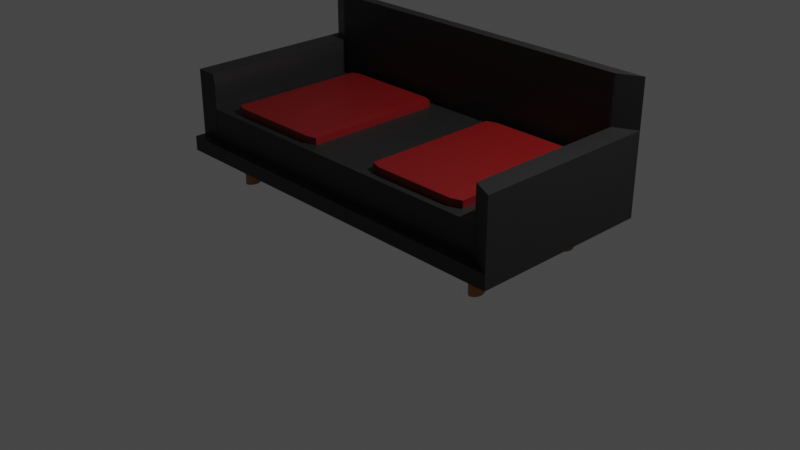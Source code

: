 # Source: Couch.blend  (saved by Blender 3.4.6; exported with 4.5.12 LTS)
import bpy
from mathutils import Matrix  # noqa: F401  (used for matrix-valued properties, if any)

bpy.ops.wm.read_factory_settings(use_empty=True)
scene = bpy.context.scene
scene.name = 'Scene'

# ---- collections
col_collection = bpy.data.collections.new('Collection'); scene.collection.children.link(col_collection)

# ---- materials (node trees are filled in below, after node groups)
mat_material = bpy.data.materials.new('Material')
mat_material.alpha_threshold = 0.0
mat_material.use_transparent_shadow = False
mat_material.roughness = 0.5
mat_material.line_color = (0.0, 0.0, 0.0, 1.0)
mat_color = bpy.data.materials.new('Color')
mat_color.use_transparent_shadow = False
mat_material_001 = bpy.data.materials.new('Material.001')
mat_material_001.use_transparent_shadow = False

# ---- material node trees
mat_material.use_nodes = True; mat_material.node_tree.nodes.clear()
_N = mat_material.node_tree.nodes; _L = mat_material.node_tree.links
n0 = _N.new('ShaderNodeOutputMaterial'); n0.name = 'Material Output'; n0.location = (300, 300)
n1 = _N.new('ShaderNodeBsdfPrincipled'); n1.name = 'Principled BSDF'; n1.location = (10, 300)
n1.distribution = 'GGX'
n1.subsurface_method = 'RANDOM_WALK_SKIN'
n1.inputs[0].default_value = (0.01341, 0.01341, 0.01341, 1.0)
n1.inputs[3].default_value = 1.45
n1.inputs[27].default_value = (0.0, 0.0, 0.0, 1.0)
n1.inputs[28].default_value = 1.0
_L.new(n1.outputs[0], n0.inputs[0])
n0.is_active_output = True
mat_color.use_nodes = True; mat_color.node_tree.nodes.clear()
_N = mat_color.node_tree.nodes; _L = mat_color.node_tree.links
n0 = _N.new('ShaderNodeBsdfPrincipled'); n0.name = 'Principled BSDF'; n0.location = (10, 300)
n0.distribution = 'GGX'
n0.subsurface_method = 'RANDOM_WALK_SKIN'
n0.inputs[0].default_value = (0.1734, 0.003212, 0.003654, 1.0)
n0.inputs[3].default_value = 1.45
n0.inputs[27].default_value = (0.0, 0.0, 0.0, 1.0)
n0.inputs[28].default_value = 1.0
n1 = _N.new('ShaderNodeOutputMaterial'); n1.name = 'Material Output'; n1.location = (300, 300)
_L.new(n0.outputs[0], n1.inputs[0])
n1.is_active_output = True
mat_material_001.use_nodes = True; mat_material_001.node_tree.nodes.clear()
_N = mat_material_001.node_tree.nodes; _L = mat_material_001.node_tree.links
n0 = _N.new('ShaderNodeBsdfPrincipled'); n0.name = 'Principled BSDF'; n0.location = (10, 300)
n0.distribution = 'GGX'
n0.subsurface_method = 'RANDOM_WALK_SKIN'
n0.inputs[0].default_value = (0.4575, 0.1576, 0.03611, 1.0)
n0.inputs[3].default_value = 1.45
n0.inputs[27].default_value = (0.0, 0.0, 0.0, 1.0)
n0.inputs[28].default_value = 1.0
n1 = _N.new('ShaderNodeOutputMaterial'); n1.name = 'Material Output'; n1.location = (300, 300)
_L.new(n0.outputs[0], n1.inputs[0])
n1.is_active_output = True

# ---- world
world_world = bpy.data.worlds.new('World'); scene.world = world_world
world_world.use_nodes = True; world_world.node_tree.nodes.clear()
_N = world_world.node_tree.nodes; _L = world_world.node_tree.links
n0 = _N.new('ShaderNodeOutputWorld'); n0.name = 'World Output'; n0.location = (300, 300)
n1 = _N.new('ShaderNodeBackground'); n1.name = 'Background'; n1.location = (10, 300)
n1.inputs[0].default_value = (0.05088, 0.05088, 0.05088, 1.0)
_L.new(n1.outputs[0], n0.inputs[0])
n0.is_active_output = True
world_world.color = (0.05088, 0.05088, 0.05088)
world_world.use_sun_shadow = False
world_world.sun_shadow_jitter_overblur = 0.0

# ---- cameras
cam_camera = bpy.data.cameras.new('Camera')
cam_camera.clip_end = 100.0
cam_camera.ortho_scale = 7.314

# ---- lights
light_light = bpy.data.lights.new('Light', 'POINT')
light_light.transmission_factor = 0.0
light_light.energy = 1000.0
light_light.shadow_soft_size = 0.1
light_light.shadow_maximum_resolution = 0.006
light_light.use_absolute_resolution = True

# ---- meshes
me_cube = bpy.data.meshes.new('Cube')
me_cube.from_pydata([(0.7261, 1.0, -0.9781), (0.7261, -1.0, -0.9781), (-0.721, 1.0, -0.9781), (-0.721, -1.0, -0.9781), (0.00251, 0.0861, -5.543), (-0.001727, 0.08445, -5.543), (-0.005802, 0.07955, -5.543), (-0.009557, 0.07159, -5.543), (-0.01285, 0.06088, -5.543), (-0.01555, 0.04784, -5.543), (-0.01756, 0.03295, -5.543), (-0.01879, 0.0168, -5.543), (-0.01921, 1.49e-08, -5.543), (-0.01879, -0.0168, -5.543), (-0.01756, -0.03295, -5.543), (-0.01555, -0.04784, -5.543), (-0.01285, -0.06088, -5.543), (-0.009557, -0.07159, -5.543), (-0.005802, -0.07955, -5.543), (-0.001727, -0.08445, -5.543), (0.00251, -0.0861, -5.543), (0.006747, -0.08445, -5.543), (0.01082, -0.07955, -5.543), (0.01458, -0.07159, -5.543), (0.01787, -0.06088, -5.543), (0.02057, -0.04784, -5.543), (0.02258, -0.03295, -5.543), (0.02381, -0.0168, -5.543), (0.02423, 1.49e-08, -5.543), (0.02381, 0.0168, -5.543), (0.02258, 0.03295, -5.543), (0.02057, 0.04784, -5.543), (0.01787, 0.06088, -5.543), (0.01458, 0.07159, -5.543), (0.01082, 0.07955, -5.543), (0.006747, 0.08445, -5.543), (0.5762, 0.6979, -5.009), (0.572, 0.6963, -5.009), (0.5679, 0.6914, -5.009), (0.5641, 0.6834, -5.009), (0.5608, 0.6727, -5.009), (0.5581, 0.6597, -5.009), (0.5561, 0.6448, -5.009), (0.5549, 0.6286, -5.009), (0.5545, 0.6118, -5.009), (0.5549, 0.595, -5.009), (0.5561, 0.5789, -5.009), (0.5581, 0.564, -5.009), (0.5608, 0.551, -5.009), (0.5641, 0.5403, -5.009), (0.5679, 0.5323, -5.009), (0.572, 0.5274, -5.009), (0.5762, 0.5257, -5.009), (0.5804, 0.5274, -5.009), (0.5845, 0.5323, -5.009), (0.5883, 0.5403, -5.009), (0.5916, 0.551, -5.009), (0.5943, 0.564, -5.009), (0.5963, 0.5789, -5.009), (0.5975, 0.595, -5.009), (0.5979, 0.6118, -5.009), (0.5975, 0.6286, -5.009), (0.5963, 0.6448, -5.009), (0.5943, 0.6597, -5.009), (0.5916, 0.6727, -5.009), (0.5883, 0.6834, -5.009), (0.5845, 0.6914, -5.009), (0.5804, 0.6963, -5.009), (0.5762, -0.5402, -5.009), (0.572, -0.5418, -5.009), (0.5679, -0.5467, -5.009), (0.5641, -0.5547, -5.009), (0.5608, -0.5654, -5.009), (0.5581, -0.5785, -5.009), (0.5561, -0.5933, -5.009), (0.5549, -0.6095, -5.009), (0.5545, -0.6263, -5.009), (0.5549, -0.6431, -5.009), (0.5561, -0.6592, -5.009), (0.5581, -0.6741, -5.009), (0.5608, -0.6872, -5.009), (0.5641, -0.6979, -5.009), (0.5679, -0.7058, -5.009), (0.572, -0.7107, -5.009), (0.5762, -0.7124, -5.009), (0.5804, -0.7107, -5.009), (0.5845, -0.7058, -5.009), (0.5883, -0.6979, -5.009), (0.5916, -0.6872, -5.009), (0.5943, -0.6741, -5.009), (0.5963, -0.6592, -5.009), (0.5975, -0.6431, -5.009), (0.5979, -0.6263, -5.009), (0.5975, -0.6095, -5.009), (0.5963, -0.5933, -5.009), (0.5943, -0.5785, -5.009), (0.5916, -0.5654, -5.009), (0.5883, -0.5547, -5.009), (0.5845, -0.5467, -5.009), (0.5804, -0.5418, -5.009), (-0.56, -0.5402, -5.009), (-0.5642, -0.5418, -5.009), (-0.5683, -0.5467, -5.009), (-0.572, -0.5547, -5.009), (-0.5753, -0.5654, -5.009), (-0.578, -0.5785, -5.009), (-0.58, -0.5933, -5.009), (-0.5813, -0.6095, -5.009), (-0.5817, -0.6263, -5.009), (-0.5813, -0.6431, -5.009), (-0.58, -0.6592, -5.009), (-0.578, -0.6741, -5.009), (-0.5753, -0.6872, -5.009), (-0.572, -0.6979, -5.009), (-0.5683, -0.7058, -5.009), (-0.5642, -0.7107, -5.009), (-0.56, -0.7124, -5.009), (-0.5557, -0.7107, -5.009), (-0.5516, -0.7058, -5.009), (-0.5479, -0.6979, -5.009), (-0.5446, -0.6872, -5.009), (-0.5419, -0.6741, -5.009), (-0.5399, -0.6592, -5.009), (-0.5387, -0.6431, -5.009), (-0.5382, -0.6263, -5.009), (-0.5387, -0.6095, -5.009), (-0.5399, -0.5933, -5.009), (-0.5419, -0.5785, -5.009), (-0.5446, -0.5654, -5.009), (-0.5479, -0.5547, -5.009), (-0.5516, -0.5467, -5.009), (-0.5557, -0.5418, -5.009), (-0.56, 0.7131, -5.009), (-0.5642, 0.7115, -5.009), (-0.5683, 0.7066, -5.009), (-0.572, 0.6986, -5.009), (-0.5753, 0.6879, -5.009), (-0.578, 0.6749, -5.009), (-0.58, 0.66, -5.009), (-0.5813, 0.6438, -5.009), (-0.5817, 0.627, -5.009), (-0.5813, 0.6102, -5.009), (-0.58, 0.5941, -5.009), (-0.578, 0.5792, -5.009), (-0.5753, 0.5661, -5.009), (-0.572, 0.5554, -5.009), (-0.5683, 0.5475, -5.009), (-0.5642, 0.5426, -5.009), (-0.56, 0.5409, -5.009), (-0.5557, 0.5426, -5.009), (-0.5516, 0.5475, -5.009), (-0.5479, 0.5554, -5.009), (-0.5446, 0.5661, -5.009), (-0.5419, 0.5792, -5.009), (-0.5399, 0.5941, -5.009), (-0.5387, 0.6102, -5.009), (-0.5382, 0.627, -5.009), (-0.5387, 0.6438, -5.009), (-0.5399, 0.66, -5.009), (-0.5419, 0.6749, -5.009), (-0.5446, 0.6879, -5.009), (-0.5479, 0.6986, -5.009), (-0.5516, 0.7066, -5.009), (-0.5557, 0.7115, -5.009), (0.00251, 0.0861, -0.9854), (-0.001727, 0.08445, -0.9854), (-0.005802, 0.07955, -0.9854), (-0.009557, 0.07159, -0.9854), (-0.01285, 0.06088, -0.9854), (-0.01555, 0.04784, -0.9854), (-0.01756, 0.03295, -0.9854), (-0.01879, 0.0168, -0.9854), (-0.01921, 1.49e-08, -0.9854), (-0.01879, -0.0168, -0.9854), (-0.01756, -0.03295, -0.9854), (-0.01555, -0.04784, -0.9854), (-0.01285, -0.06088, -0.9854), (-0.009557, -0.07159, -0.9854), (-0.005802, -0.07955, -0.9854), (-0.001727, -0.08445, -0.9854), (0.00251, -0.0861, -0.9854), (0.006747, -0.08445, -0.9854), (0.01082, -0.07955, -0.9854), (0.01458, -0.07159, -0.9854), (0.01787, -0.06088, -0.9854), (0.02057, -0.04784, -0.9854), (0.02258, -0.03295, -0.9854), (0.02381, -0.0168, -0.9854), (0.02423, 1.49e-08, -0.9854), (0.02381, 0.0168, -0.9854), (0.02258, 0.03295, -0.9854), (0.02057, 0.04784, -0.9854), (0.01787, 0.06088, -0.9854), (0.01458, 0.07159, -0.9854), (0.01082, 0.07955, -0.9854), (0.006747, 0.08445, -0.9854), (0.5762, 0.6979, -0.4516), (0.572, 0.6963, -0.4516), (0.5679, 0.6914, -0.4516), (0.5641, 0.6834, -0.4516), (0.5608, 0.6727, -0.4516), (0.5581, 0.6597, -0.4516), (0.5561, 0.6448, -0.4516), (0.5549, 0.6286, -0.4516), (0.5545, 0.6118, -0.4516), (0.5549, 0.595, -0.4516), (0.5561, 0.5789, -0.4516), (0.5581, 0.564, -0.4516), (0.5608, 0.551, -0.4516), (0.5641, 0.5403, -0.4516), (0.5679, 0.5323, -0.4516), (0.572, 0.5274, -0.4516), (0.5762, 0.5257, -0.4516), (0.5804, 0.5274, -0.4516), (0.5845, 0.5323, -0.4516), (0.5883, 0.5403, -0.4516), (0.5916, 0.551, -0.4516), (0.5943, 0.564, -0.4516), (0.5963, 0.5789, -0.4516), (0.5975, 0.595, -0.4516), (0.5979, 0.6118, -0.4516), (0.5975, 0.6286, -0.4516), (0.5963, 0.6448, -0.4516), (0.5943, 0.6597, -0.4516), (0.5916, 0.6727, -0.4516), (0.5883, 0.6834, -0.4516), (0.5845, 0.6914, -0.4516), (0.5804, 0.6963, -0.4516), (0.5762, -0.5402, -0.4516), (0.572, -0.5418, -0.4516), (0.5679, -0.5467, -0.4516), (0.5641, -0.5547, -0.4516), (0.5608, -0.5654, -0.4516), (0.5581, -0.5785, -0.4516), (0.5561, -0.5933, -0.4516), (0.5549, -0.6095, -0.4516), (0.5545, -0.6263, -0.4516), (0.5549, -0.6431, -0.4516), (0.5561, -0.6592, -0.4516), (0.5581, -0.6741, -0.4516), (0.5608, -0.6872, -0.4516), (0.5641, -0.6979, -0.4516), (0.5679, -0.7058, -0.4516), (0.572, -0.7107, -0.4516), (0.5762, -0.7124, -0.4516), (0.5804, -0.7107, -0.4516), (0.5845, -0.7058, -0.4516), (0.5883, -0.6979, -0.4516), (0.5916, -0.6872, -0.4516), (0.5943, -0.6741, -0.4516), (0.5963, -0.6592, -0.4516), (0.5975, -0.6431, -0.4516), (0.5979, -0.6263, -0.4516), (0.5975, -0.6095, -0.4516), (0.5963, -0.5933, -0.4516), (0.5943, -0.5785, -0.4516), (0.5916, -0.5654, -0.4516), (0.5883, -0.5547, -0.4516), (0.5845, -0.5467, -0.4516), (0.5804, -0.5418, -0.4516), (-0.56, -0.5402, -0.4516), (-0.5642, -0.5418, -0.4516), (-0.5683, -0.5467, -0.4516), (-0.572, -0.5547, -0.4516), (-0.5753, -0.5654, -0.4516), (-0.578, -0.5785, -0.4516), (-0.58, -0.5933, -0.4516), (-0.5813, -0.6095, -0.4516), (-0.5817, -0.6263, -0.4516), (-0.5813, -0.6431, -0.4516), (-0.58, -0.6592, -0.4516), (-0.578, -0.6741, -0.4516), (-0.5753, -0.6872, -0.4516), (-0.572, -0.6979, -0.4516), (-0.5683, -0.7058, -0.4516), (-0.5642, -0.7107, -0.4516), (-0.56, -0.7124, -0.4516), (-0.5557, -0.7107, -0.4516), (-0.5516, -0.7058, -0.4516), (-0.5479, -0.6979, -0.4516), (-0.5446, -0.6872, -0.4516), (-0.5419, -0.6741, -0.4516), (-0.5399, -0.6592, -0.4516), (-0.5387, -0.6431, -0.4516), (-0.5382, -0.6263, -0.4516), (-0.5387, -0.6095, -0.4516), (-0.5399, -0.5933, -0.4516), (-0.5419, -0.5785, -0.4516), (-0.5446, -0.5654, -0.4516), (-0.5479, -0.5547, -0.4516), (-0.5516, -0.5467, -0.4516), (-0.5557, -0.5418, -0.4516), (-0.56, 0.7131, -0.4516), (-0.5642, 0.7115, -0.4516), (-0.5683, 0.7066, -0.4516), (-0.572, 0.6986, -0.4516), (-0.5753, 0.6879, -0.4516), (-0.578, 0.6749, -0.4516), (-0.58, 0.66, -0.4516), (-0.5813, 0.6438, -0.4516), (-0.5817, 0.627, -0.4516), (-0.5813, 0.6102, -0.4516), (-0.58, 0.5941, -0.4516), (-0.578, 0.5792, -0.4516), (-0.5753, 0.5661, -0.4516), (-0.572, 0.5554, -0.4516), (-0.5683, 0.5475, -0.4516), (-0.5642, 0.5426, -0.4516), (-0.56, 0.5409, -0.4516), (-0.5557, 0.5426, -0.4516), (-0.5516, 0.5475, -0.4516), (-0.5479, 0.5554, -0.4516), (-0.5446, 0.5661, -0.4516), (-0.5419, 0.5792, -0.4516), (-0.5399, 0.5941, -0.4516), (-0.5387, 0.6102, -0.4516), (-0.5382, 0.627, -0.4516), (-0.5387, 0.6438, -0.4516), (-0.5399, 0.66, -0.4516), (-0.5419, 0.6749, -0.4516), (-0.5446, 0.6879, -0.4516), (-0.5479, 0.6986, -0.4516), (-0.5516, 0.7066, -0.4516), (-0.5557, 0.7115, -0.4516), (0.7261, -1.0, 0.8901), (-0.721, -1.0, 0.8901), (0.7261, 1.0, 0.8901), (-0.721, 1.0, 0.8901), (-0.721, -0.8829, -0.9781), (-0.721, -0.8829, 0.8901), (-0.721, 0.8842, -0.9781), (-0.721, 0.8842, 0.8901), (0.7261, -0.8852, -0.9781), (0.7261, -0.8852, 0.8901), (0.7261, 0.8823, -0.9781), (0.7261, 0.8823, 0.8901), (0.6415, 1.0, -0.9781), (0.6415, 1.0, 0.8901), (-0.6359, 1.0, -0.9781), (-0.6359, 1.0, 0.8901), (-0.6373, -1.0, -0.9781), (-0.6373, -1.0, 0.8901), (0.6397, -1.0, -0.9781), (0.6397, -1.0, 0.8901), (0.6379, 0.8829, 0.8901), (0.6414, 0.8781, 0.8901), (0.6438, 0.8863, 0.8901), (0.6414, -0.8781, 0.8901), (0.6379, -0.8829, 0.8901), (0.6438, -0.8863, 0.8901), (-0.6363, 0.8781, 0.8901), (-0.6329, 0.8829, 0.8901), (-0.6388, 0.8863, 0.8901), (-0.6329, -0.8829, 0.8901), (-0.6363, -0.8781, 0.8901), (-0.6398, -0.8829, 0.8901), (-0.6388, -0.8863, 0.8901), (0.6414, -0.8781, 4.784), (0.6379, -0.8829, 4.78), (0.6414, -0.8781, 4.775), (-0.6363, -0.8781, 4.784), (-0.6363, -0.8781, 4.775), (-0.6329, -0.8829, 4.78), (0.6414, 0.8781, 4.784), (0.6414, 0.8781, 4.775), (0.6379, 0.8829, 4.775), (0.6379, 0.8829, 4.784), (-0.6363, 0.8829, 4.784), (-0.6329, 0.8829, 4.775), (-0.6363, 0.8781, 4.775), (0.6379, -0.8829, 4.903), (0.6414, -0.8781, 4.903), (-0.6329, -0.8829, 4.903), (-0.6363, -0.8781, 4.903), (0.6414, 0.8781, 4.903), (0.6379, 0.8829, 4.903), (-0.6363, 0.8829, 4.903), (0.7261, -0.8852, 9.348), (0.7261, -1.0, 9.348), (-0.721, 0.8842, 9.348), (-0.721, 1.0, 9.348), (0.6415, 1.0, 9.348), (0.7261, 1.0, 9.348), (-0.721, -0.8829, 9.348), (0.7261, 0.8823, 9.348), (-0.6359, 1.0, 9.348), (0.6438, 0.8863, 9.348), (0.6379, 0.8829, 9.348), (0.6438, -0.8863, 9.348), (-0.6388, 0.8863, 9.348), (-0.6329, 0.8829, 9.348), (-0.6398, -0.8829, 9.348), (0.6838, 1.0, 9.348), (0.002792, 1.0, 9.348), (-0.6785, 1.0, 9.348), (0.6408, 0.8846, 9.348), (-0.6358, 0.8846, 9.348), (0.6849, 0.9432, 9.348), (0.00251, 0.8829, 9.348), (-0.6799, 0.9432, 9.348), (0.6838, 1.0, 15.35), (0.7261, 1.0, 15.35), (0.002792, 1.0, 15.35), (0.6415, 1.0, 15.35), (-0.6785, 1.0, 15.35), (-0.6359, 1.0, 15.35), (0.6408, 0.8846, 15.35), (0.6379, 0.8829, 15.35), (-0.6358, 0.8846, 15.35), (-0.6388, 0.8863, 15.35), (0.6849, 0.9432, 15.35), (0.6438, 0.8863, 15.35), (0.00251, 0.8829, 15.35), (-0.6329, 0.8829, 15.35), (-0.6799, 0.9432, 15.35), (-0.721, 1.0, 15.35), (0.6414, 0.8781, 7.948), (0.6438, 0.8863, 9.348), (0.6438, -0.8863, 9.348), (0.6414, -0.8781, 7.948), (-0.6388, 0.8863, 9.348), (-0.6363, 0.8781, 7.948), (-0.6363, -0.8781, 7.948), (-0.6398, -0.8829, 9.348), (-0.03618, 0.8829, 4.784), (-0.03445, 0.8829, 4.775), (-0.03445, -0.8829, 4.903), (-0.03618, 0.8829, 4.903), (-0.03445, 0.8829, 0.8901), (-0.03445, -0.8829, 0.8901), (-0.03445, -0.8829, 4.78), (0.06914, 0.8829, 4.784), (0.07087, 0.8829, 4.775), (0.07087, -0.8781, 4.908), (0.07087, -0.8829, 4.903), (0.07087, 0.8781, 4.908), (0.06914, 0.8829, 4.903), (0.07087, 0.8829, 0.8901), (0.07087, -0.8829, 0.8901), (0.07087, -0.8829, 4.78), (-0.03445, -0.8781, 4.908), (-0.6329, -0.8781, 4.908), (0.6379, 0.8781, 4.908), (0.6379, -0.8781, 4.908), (-0.6329, 0.8781, 4.908), (0.07213, 0.8781, 4.908), (-0.03445, 0.8781, 4.908), (0.07213, -0.8781, 4.908), (-0.5144, -0.7913, 4.939), (-0.5461, -0.7596, 4.939), (-0.5778, -0.823, 4.908), (-0.5461, 0.7596, 4.939), (-0.5144, 0.7913, 4.939), (-0.5778, 0.823, 4.908), (-0.1529, -0.7913, 4.939), (-0.08953, -0.823, 4.908), (-0.1212, -0.7596, 4.939), (-0.1529, 0.7913, 4.939), (-0.1212, 0.7596, 4.939), (-0.08953, 0.823, 4.908), (-0.1529, -0.7913, 5.838), (-0.1529, -0.7596, 5.87), (-0.5144, -0.7913, 5.838), (-0.5144, -0.7596, 5.87), (-0.5461, -0.7596, 5.838), (-0.5461, 0.7596, 5.838), (-0.5144, 0.7596, 5.87), (-0.5144, 0.7913, 5.838), (-0.1529, 0.7913, 5.838), (-0.1529, 0.7596, 5.87), (-0.1212, -0.7596, 5.8), (-0.1487, -0.7596, 5.866), (-0.1487, -0.7871, 5.838), (-0.1487, 0.7596, 5.866), (-0.1212, 0.7596, 5.8), (-0.1487, 0.7871, 5.838), (0.5511, -0.7524, 4.908), (0.5121, -0.7913, 4.908), (0.5787, -0.8189, 4.908), (0.5121, 0.7913, 4.908), (0.5511, 0.7524, 4.908), (0.5787, 0.8189, 4.908), (0.1589, 0.7524, 4.908), (0.1979, 0.7913, 4.908), (0.1314, 0.8189, 4.908), (0.1979, -0.7913, 4.908), (0.1589, -0.7524, 4.908), (0.1314, -0.8189, 4.908), (0.4891, 0.7267, 5.87), (0.5511, 0.7524, 5.808), (0.4864, 0.7293, 5.87), (0.5121, 0.7913, 5.808), (0.4864, -0.7293, 5.87), (0.5121, -0.7913, 5.808), (0.4891, -0.7267, 5.87), (0.5511, -0.7524, 5.808), (0.2236, 0.7293, 5.87), (0.1979, 0.7913, 5.808), (0.2209, 0.7267, 5.87), (0.1589, 0.7524, 5.808), (0.2209, -0.7267, 5.87), (0.1589, -0.7524, 5.808), (0.2236, -0.7293, 5.87), (0.1979, -0.7913, 5.808)], [(435, 436), (433, 434), (431, 432), (435, 433), (431, 436), (438, 439), (439, 434), (437, 432)], [(349, 324, 378, 388), (1, 324, 343, 342), (3, 325, 329, 328), (2, 338, 336, 0, 334, 332, 1, 342, 340, 3, 328, 330), (0, 326, 335, 334), (2, 327, 339, 338), (121, 120, 280, 281), (70, 69, 229, 230), (19, 18, 178, 179), (122, 121, 281, 282), (71, 70, 230, 231), (20, 19, 179, 180), (123, 122, 282, 283), (72, 71, 231, 232), (21, 20, 180, 181), (124, 123, 283, 284), (73, 72, 232, 233), (22, 21, 181, 182), (125, 124, 284, 285), (74, 73, 233, 234), (23, 22, 182, 183), (126, 125, 285, 286), (75, 74, 234, 235), (24, 23, 183, 184), (127, 126, 286, 287), (76, 75, 235, 236), (25, 24, 184, 185), (128, 127, 287, 288), (77, 76, 236, 237), (26, 25, 185, 186), (129, 128, 288, 289), (78, 77, 237, 238), (27, 26, 186, 187), (130, 129, 289, 290), (79, 78, 238, 239), (28, 27, 187, 188), (131, 130, 290, 291), (80, 79, 239, 240), (29, 28, 188, 189), (100, 131, 291, 260), (81, 80, 240, 241), (30, 29, 189, 190), (133, 132, 292, 293), (82, 81, 241, 242), (31, 30, 190, 191), (134, 133, 293, 294), (83, 82, 242, 243), (32, 31, 191, 192), (135, 134, 294, 295), (84, 83, 243, 244), (33, 32, 192, 193), (136, 135, 295, 296), (85, 84, 244, 245), (34, 33, 193, 194), (137, 136, 296, 297), (86, 85, 245, 246), (35, 34, 194, 195), (138, 137, 297, 298), (87, 86, 246, 247), (4, 35, 195, 164), (139, 138, 298, 299), (88, 87, 247, 248), (37, 36, 196, 197), (140, 139, 299, 300), (89, 88, 248, 249), (38, 37, 197, 198), (141, 140, 300, 301), (90, 89, 249, 250), (39, 38, 198, 199), (142, 141, 301, 302), (91, 90, 250, 251), (40, 39, 199, 200), (143, 142, 302, 303), (92, 91, 251, 252), (41, 40, 200, 201), (144, 143, 303, 304), (93, 92, 252, 253), (42, 41, 201, 202), (145, 144, 304, 305), (94, 93, 253, 254), (43, 42, 202, 203), (146, 145, 305, 306), (95, 94, 254, 255), (44, 43, 203, 204), (147, 146, 306, 307), (96, 95, 255, 256), (45, 44, 204, 205), (148, 147, 307, 308), (97, 96, 256, 257), (46, 45, 205, 206), (149, 148, 308, 309), (98, 97, 257, 258), (47, 46, 206, 207), (150, 149, 309, 310), (99, 98, 258, 259), (48, 47, 207, 208), (151, 150, 310, 311), (68, 99, 259, 228), (49, 48, 208, 209), (152, 151, 311, 312), (101, 100, 260, 261), (50, 49, 209, 210), (153, 152, 312, 313), (102, 101, 261, 262), (51, 50, 210, 211), (154, 153, 313, 314), (103, 102, 262, 263), (52, 51, 211, 212), (155, 154, 314, 315), (104, 103, 263, 264), (53, 52, 212, 213), (156, 155, 315, 316), (105, 104, 264, 265), (54, 53, 213, 214), (157, 156, 316, 317), (106, 105, 265, 266), (55, 54, 214, 215), (158, 157, 317, 318), (107, 106, 266, 267), (56, 55, 215, 216), (159, 158, 318, 319), (5, 4, 164, 165), (108, 107, 267, 268), (57, 56, 216, 217), (160, 159, 319, 320), (6, 5, 165, 166), (109, 108, 268, 269), (58, 57, 217, 218), (161, 160, 320, 321), (7, 6, 166, 167), (110, 109, 269, 270), (59, 58, 218, 219), (162, 161, 321, 322), (8, 7, 167, 168), (111, 110, 270, 271), (60, 59, 219, 220), (163, 162, 322, 323), (9, 8, 168, 169), (112, 111, 271, 272), (61, 60, 220, 221), (132, 163, 323, 292), (10, 9, 169, 170), (113, 112, 272, 273), (62, 61, 221, 222), (11, 10, 170, 171), (114, 113, 273, 274), (63, 62, 222, 223), (12, 11, 171, 172), (115, 114, 274, 275), (64, 63, 223, 224), (13, 12, 172, 173), (116, 115, 275, 276), (65, 64, 224, 225), (14, 13, 173, 174), (117, 116, 276, 277), (66, 65, 225, 226), (15, 14, 174, 175), (118, 117, 277, 278), (67, 66, 226, 227), (16, 15, 175, 176), (119, 118, 278, 279), (36, 67, 227, 196), (17, 16, 176, 177), (120, 119, 279, 280), (69, 68, 228, 229), (18, 17, 177, 178), (355, 354, 422, 423, 391), (428, 351, 368, 425), (430, 358, 370, 426), (429, 348, 358, 430), (424, 367, 376, 427), (383, 391, 423, 420, 389, 399, 380, 379), (356, 355, 329, 325), (349, 348, 429, 353, 356, 325, 341, 343, 324), (357, 363, 374, 371), (469, 466, 463, 461), (367, 360, 373, 376), (350, 354, 361, 369), (328, 329, 331, 330), (330, 331, 327, 2), (332, 333, 324, 1), (334, 335, 333, 332), (336, 337, 326, 0), (338, 339, 337, 336), (340, 341, 325, 3), (342, 343, 341, 340), (344, 345, 346), (347, 348, 349), (350, 351, 352), (353, 354, 355, 356), (357, 358, 359), (360, 361, 362), (363, 364, 365, 366), (367, 368, 369), (370, 371, 443), (372, 441, 373), (374, 375, 442), (363, 357, 359, 364), (360, 367, 369, 361), (424, 366, 365, 425), (350, 369, 368, 351), (364, 345, 344, 365), (358, 348, 347, 359), (353, 362, 361, 354), (440, 441, 372, 426), (442, 443, 371, 374), (441, 444, 376, 373), (446, 445, 442, 375, 427), (362, 372, 373, 360), (357, 371, 370, 358), (374, 363, 366, 375), (347, 345, 364, 359), (395, 386, 411, 406), (354, 350, 421, 422), (345, 347, 419, 416), (339, 327, 380, 394, 385), (344, 346, 386, 395, 387), (351, 428, 344, 387, 398, 390), (352, 351, 390, 396, 389), (335, 326, 382, 384), (324, 333, 377, 378), (386, 417, 418, 388, 378, 377, 384, 382, 397), (331, 329, 383, 379), (350, 352, 389, 420, 421), (327, 331, 379, 380), (337, 339, 385, 393, 381), (326, 337, 381, 392, 382), (347, 349, 388, 418, 419), (333, 335, 384, 377), (329, 355, 391, 383), (409, 408, 413, 412, 407, 406, 411, 410, 401, 400, 403, 402, 405, 404, 415, 414), (389, 396, 408, 409), (396, 390, 413, 408), (397, 382, 401, 410), (381, 393, 402, 403), (398, 387, 407, 412), (385, 394, 404, 405), (386, 397, 410, 411), (380, 399, 414, 415), (387, 395, 406, 407), (392, 381, 403, 400), (382, 392, 400, 401), (393, 385, 405, 402), (390, 398, 412, 413), (394, 380, 415, 404), (399, 389, 409, 414), (418, 417, 416, 419), (422, 421, 420, 423), (346, 345, 416, 417, 386), (444, 446, 427, 376), (443, 447, 440, 426, 370), (367, 424, 425, 368), (479, 483, 497, 491), (366, 424, 427, 375), (353, 429, 430, 362), (362, 430, 426, 372), (344, 428, 425, 365), (447, 445, 446, 440), (451, 449, 464, 465), (497, 483, 482, 499), (455, 450, 441, 440), (487, 486, 482, 484, 445, 447), (459, 455, 440, 446), (457, 468, 475, 474, 458), (481, 480, 476, 478, 443, 442), (485, 503, 501, 486), (484, 483, 479, 481, 442, 445), (478, 477, 485, 487, 447, 443), (493, 477, 476, 495), (453, 459, 446, 444), (457, 452, 467, 468), (450, 453, 444, 441), (448, 449, 450), (451, 452, 453), (454, 455, 456), (457, 458, 459), (469, 461, 471, 473), (462, 463, 464), (465, 466, 467), (454, 448, 450, 455), (449, 451, 453, 450), (452, 457, 459, 453), (458, 456, 455, 459), (461, 463, 462, 460), (463, 466, 465, 464), (466, 469, 468, 467), (456, 458, 474, 470), (468, 469, 473, 475), (460, 472, 471, 461), (451, 465, 467, 452), (448, 462, 464, 449), (448, 454, 460, 462), (470, 471, 472), (473, 474, 475), (470, 474, 473, 471), (460, 454, 456, 470, 472), (476, 477, 478), (479, 480, 481), (482, 483, 484), (485, 486, 487), (482, 486, 501, 499), (476, 480, 489, 495), (485, 477, 493, 503), (488, 490, 496, 498, 500, 502, 492, 494), (502, 500, 501, 503), (498, 496, 497, 499), (490, 488, 489, 491), (494, 492, 493, 495), (488, 494, 495, 489), (492, 502, 503, 493), (496, 490, 491, 497), (500, 498, 499, 501), (489, 480, 479, 491)])
me_cube.polygons.foreach_set('material_index', [0, 0, 0, 0, 0, 0, 2, 2, 2, 2, 2, 2, 2, 2, 2, 2, 2, 2, 2, 2, 2, 2, 2, 2, 2, 2, 2, 2, 2, 2, 2, 2, 2, 2, 2, 2, 2, 2, 2, 2, 2, 2, 2, 2, 2, 2, 2, 2, 2, 2, 2, 2, 2, 2, 2, 2, 2, 2, 2, 2, 2, 2, 2, 2, 2, 2, 2, 2, 2, 2, 2, 2, 2, 2, 2, 2, 2, 2, 2, 2, 2, 2, 2, 2, 2, 2, 2, 2, 2, 2, 2, 2, 2, 2, 2, 2, 2, 2, 2, 2, 2, 2, 2, 2, 2, 2, 2, 2, 2, 2, 2, 2, 2, 2, 2, 2, 2, 2, 2, 2, 2, 2, 2, 2, 2, 2, 2, 2, 2, 2, 2, 2, 2, 2, 2, 2, 2, 2, 2, 2, 2, 2, 2, 2, 2, 2, 2, 2, 2, 2, 2, 2, 2, 2, 2, 2, 2, 2, 2, 2, 2, 2, 2, 2, 2, 2, 0, 0, 0, 0, 0, 0, 0, 0, 0, 1, 0, 0, 0, 0, 0, 0, 0, 0, 0, 0, 0, 0, 0, 0, 0, 0, 0, 0, 0, 0, 0, 0, 0, 0, 0, 0, 0, 0, 0, 0, 0, 0, 0, 0, 0, 0, 0, 0, 0, 0, 0, 0, 0, 0, 0, 0, 0, 0, 0, 0, 0, 0, 0, 0, 0, 0, 0, 0, 0, 0, 0, 0, 0, 0, 0, 0, 0, 0, 0, 0, 0, 0, 0, 0, 0, 0, 1, 0, 0, 0, 0, 0, 1, 1, 0, 0, 0, 1, 0, 1, 0, 0, 1, 0, 1, 0, 0, 0, 0, 0, 1, 1, 1, 0, 0, 0, 0, 1, 1, 1, 1, 1, 1, 1, 1, 1, 1, 1, 1, 1, 0, 0, 0, 0, 1, 1, 1, 1, 1, 1, 1, 1, 1, 1, 1, 1, 1])
_uv = me_cube.uv_layers.new(name='UVMap')
_uv.uv.foreach_set('vector', [0.6392, 0.7358, 0.625, 0.75, 0.625, 0.75, 0.6392, 0.7358, 0.375, 0.75, 0.625, 0.75, 0.625, 0.7649, 0.375, 0.7649, 0.375, 0.0, 0.625, 0.0, 0.625, 0.01463, 0.375, 0.01463, 0.125, 0.5, 0.1397, 0.5, 0.3604, 0.5, 0.375, 0.5, 0.375, 0.5147, 0.375, 0.7356, 0.375, 0.75, 0.3601, 0.75, 0.1395, 0.75, 0.125, 0.75, 0.125, 0.7354, 0.125, 0.5145, 0.375, 0.5, 0.625, 0.5, 0.625, 0.5147, 0.375, 0.5147, 0.375, 0.25, 0.625, 0.25, 0.625, 0.2647, 0.375, 0.2647, 0.0, 0.0, 0.0, 0.0, 0.0, 0.0, 0.0, 0.0, 0.0, 0.0, 0.0, 0.0, 0.0, 0.0, 0.0, 0.0, 0.0, 0.0, 0.0, 0.0, 0.0, 0.0, 0.0, 0.0, 0.0, 0.0, 0.0, 0.0, 0.0, 0.0, 0.0, 0.0, 0.0, 0.0, 0.0, 0.0, 0.0, 0.0, 0.0, 0.0, 0.0, 0.0, 0.0, 0.0, 0.0, 0.0, 0.0, 0.0, 0.0, 0.0, 0.0, 0.0, 0.0, 0.0, 0.0, 0.0, 0.0, 0.0, 0.0, 0.0, 0.0, 0.0, 0.0, 0.0, 0.0, 0.0, 0.0, 0.0, 0.0, 0.0, 0.0, 0.0, 0.0, 0.0, 0.0, 0.0, 0.0, 0.0, 0.0, 0.0, 0.0, 0.0, 0.0, 0.0, 0.0, 0.0, 0.0, 0.0, 0.0, 0.0, 0.0, 0.0, 0.0, 0.0, 0.0, 0.0, 0.0, 0.0, 0.0, 0.0, 0.0, 0.0, 0.0, 0.0, 0.0, 0.0, 0.0, 0.0, 0.0, 0.0, 0.0, 0.0, 0.0, 0.0, 0.0, 0.0, 0.0, 0.0, 0.0, 0.0, 0.0, 0.0, 0.0, 0.0, 0.0, 0.0, 0.0, 0.0, 0.0, 0.0, 0.0, 0.0, 0.0, 0.0, 0.0, 0.0, 0.0, 0.0, 0.0, 0.0, 0.0, 0.0, 0.0, 0.0, 0.0, 0.0, 0.0, 0.0, 0.0, 0.0, 0.0, 0.0, 0.0, 0.0, 0.0, 0.0, 0.0, 0.0, 0.0, 0.0, 0.0, 0.0, 0.0, 0.0, 0.0, 0.0, 0.0, 0.0, 0.0, 0.0, 0.0, 0.0, 0.0, 0.0, 0.0, 0.0, 0.0, 0.0, 0.0, 0.0, 0.0, 0.0, 0.0, 0.0, 0.0, 0.0, 0.0, 0.0, 0.0, 0.0, 0.0, 0.0, 0.0, 0.0, 0.0, 0.0, 0.0, 0.0, 0.0, 0.0, 0.0, 0.0, 0.0, 0.0, 0.0, 0.0, 0.0, 0.0, 0.0, 0.0, 0.0, 0.0, 0.0, 0.0, 0.0, 0.0, 0.0, 0.0, 0.0, 0.0, 0.0, 0.0, 0.0, 0.0, 0.0, 0.0, 0.0, 0.0, 0.0, 0.0, 0.0, 0.0, 0.0, 0.0, 0.0, 0.0, 0.0, 0.0, 0.0, 0.0, 0.0, 0.0, 0.0, 0.0, 0.0, 0.0, 0.0, 0.0, 0.0, 0.0, 0.0, 0.0, 0.0, 0.0, 0.0, 0.0, 0.0, 0.0, 0.0, 0.0, 0.0, 0.0, 0.0, 0.0, 0.0, 0.0, 0.0, 0.0, 0.0, 0.0, 0.0, 0.0, 0.0, 0.0, 0.0, 0.0, 0.0, 0.0, 0.0, 0.0, 0.0, 0.0, 0.0, 0.0, 0.0, 0.0, 0.0, 0.0, 0.0, 0.0, 0.0, 0.0, 0.0, 0.0, 0.0, 0.0, 0.0, 0.0, 0.0, 0.0, 0.0, 0.0, 0.0, 0.0, 0.0, 0.0, 0.0, 0.0, 0.0, 0.0, 0.0, 0.0, 0.0, 0.0, 0.0, 0.0, 0.0, 0.0, 0.0, 0.0, 0.0, 0.0, 0.0, 0.0, 0.0, 0.0, 0.0, 0.0, 0.0, 0.0, 0.0, 0.0, 0.0, 0.0, 0.0, 0.0, 0.0, 0.0, 0.0, 0.0, 0.0, 0.0, 0.0, 0.0, 0.0, 0.0, 0.0, 0.0, 0.0, 0.0, 0.0, 0.0, 0.0, 0.0, 0.0, 0.0, 0.0, 0.0, 0.0, 0.0, 0.0, 0.0, 0.0, 0.0, 0.0, 0.0, 0.0, 0.0, 0.0, 0.0, 0.0, 0.0, 0.0, 0.0, 0.0, 0.0, 0.0, 0.0, 0.0, 0.0, 0.0, 0.0, 0.0, 0.0, 0.0, 0.0, 0.0, 0.0, 0.0, 0.0, 0.0, 0.0, 0.0, 0.0, 0.0, 0.0, 0.0, 0.0, 0.0, 0.0, 0.0, 0.0, 0.0, 0.0, 0.0, 0.0, 0.0, 0.0, 0.0, 0.0, 0.0, 0.0, 0.0, 0.0, 0.0, 0.0, 0.0, 0.0, 0.0, 0.0, 0.0, 0.0, 0.0, 0.0, 0.0, 0.0, 0.0, 0.0, 0.0, 0.0, 0.0, 0.0, 0.0, 0.0, 0.0, 0.0, 0.0, 0.0, 0.0, 0.0, 0.0, 0.0, 0.0, 0.0, 0.0, 0.0, 0.0, 0.0, 0.0, 0.0, 0.0, 0.0, 0.0, 0.0, 0.0, 0.0, 0.0, 0.0, 0.0, 0.0, 0.0, 0.0, 0.0, 0.0, 0.0, 0.0, 0.0, 0.0, 0.0, 0.0, 0.0, 0.0, 0.0, 0.0, 0.0, 0.0, 0.0, 0.0, 0.0, 0.0, 0.0, 0.0, 0.0, 0.0, 0.0, 0.0, 0.0, 0.0, 0.0, 0.0, 0.0, 0.0, 0.0, 0.0, 0.0, 0.0, 0.0, 0.0, 0.0, 0.0, 0.0, 0.0, 0.0, 0.0, 0.0, 0.0, 0.0, 0.0, 0.0, 0.0, 0.0, 0.0, 0.0, 0.0, 0.0, 0.0, 0.0, 0.0, 0.0, 0.0, 0.0, 0.0, 0.0, 0.0, 0.0, 0.0, 0.0, 0.0, 0.0, 0.0, 0.0, 0.0, 0.0, 0.0, 0.0, 0.0, 0.0, 0.0, 0.0, 0.0, 0.0, 0.0, 0.0, 0.0, 0.0, 0.0, 0.0, 0.0, 0.0, 0.0, 0.0, 0.0, 0.0, 0.0, 0.0, 0.0, 0.0, 0.0, 0.0, 0.0, 0.0, 0.0, 0.0, 0.0, 0.0, 0.0, 0.0, 0.0, 0.0, 0.0, 0.0, 0.0, 0.0, 0.0, 0.0, 0.0, 0.0, 0.0, 0.0, 0.0, 0.0, 0.0, 0.0, 0.0, 0.0, 0.0, 0.0, 0.0, 0.0, 0.0, 0.0, 0.0, 0.0, 0.0, 0.0, 0.0, 0.0, 0.0, 0.0, 0.0, 0.0, 0.0, 0.0, 0.0, 0.0, 0.0, 0.0, 0.0, 0.0, 0.0, 0.0, 0.0, 0.0, 0.0, 0.0, 0.0, 0.0, 0.0, 0.0, 0.0, 0.0, 0.0, 0.0, 0.0, 0.0, 0.0, 0.0, 0.0, 0.0, 0.0, 0.0, 0.0, 0.0, 0.0, 0.0, 0.0, 0.0, 0.0, 0.0, 0.0, 0.0, 0.0, 0.0, 0.0, 0.0, 0.0, 0.0, 0.0, 0.0, 0.0, 0.0, 0.0, 0.0, 0.0, 0.0, 0.0, 0.0, 0.0, 0.0, 0.0, 0.0, 0.0, 0.0, 0.0, 0.0, 0.0, 0.0, 0.0, 0.0, 0.0, 0.0, 0.0, 0.0, 0.0, 0.0, 0.0, 0.0, 0.0, 0.0, 0.0, 0.0, 0.0, 0.0, 0.0, 0.0, 0.0, 0.0, 0.0, 0.0, 0.0, 0.0, 0.0, 0.0, 0.0, 0.0, 0.0, 0.0, 0.0, 0.0, 0.0, 0.0, 0.0, 0.0, 0.0, 0.0, 0.0, 0.0, 0.0, 0.0, 0.0, 0.0, 0.0, 0.0, 0.0, 0.0, 0.0, 0.0, 0.0, 0.0, 0.0, 0.0, 0.0, 0.0, 0.0, 0.0, 0.0, 0.0, 0.0, 0.0, 0.0, 0.0, 0.0, 0.0, 0.0, 0.0, 0.0, 0.0, 0.0, 0.0, 0.0, 0.0, 0.0, 0.0, 0.0, 0.0, 0.0, 0.0, 0.0, 0.0, 0.0, 0.0, 0.0, 0.0, 0.0, 0.0, 0.0, 0.0, 0.0, 0.0, 0.0, 0.0, 0.0, 0.0, 0.0, 0.0, 0.0, 0.0, 0.0, 0.0, 0.0, 0.0, 0.0, 0.0, 0.0, 0.0, 0.0, 0.0, 0.0, 0.0, 0.0, 0.0, 0.0, 0.0, 0.0, 0.0, 0.0, 0.0, 0.0, 0.0, 0.0, 0.0, 0.0, 0.0, 0.0, 0.0, 0.0, 0.0, 0.0, 0.0, 0.0, 0.0, 0.0, 0.0, 0.0, 0.0, 0.0, 0.0, 0.0, 0.0, 0.0, 0.0, 0.0, 0.0, 0.0, 0.0, 0.0, 0.0, 0.0, 0.0, 0.0, 0.0, 0.0, 0.0, 0.0, 0.0, 0.0, 0.0, 0.0, 0.0, 0.0, 0.0, 0.0, 0.0, 0.0, 0.0, 0.0, 0.0, 0.0, 0.0, 0.0, 0.0, 0.0, 0.0, 0.0, 0.0, 0.0, 0.0, 0.0, 0.0, 0.0, 0.0, 0.0, 0.0, 0.0, 0.0, 0.0, 0.0, 0.0, 0.0, 0.0, 0.0, 0.0, 0.0, 0.0, 0.0, 0.0, 0.0, 0.0, 0.0, 0.0, 0.0, 0.0, 0.0, 0.0, 0.0, 0.0, 0.0, 0.0, 0.0, 0.0, 0.0, 0.0, 0.0, 0.0, 0.0, 0.0, 0.0, 0.0, 0.0, 0.0, 0.0, 0.0, 0.0, 0.0, 0.0, 0.0, 0.0, 0.0, 0.0, 0.0, 0.0, 0.0, 0.0, 0.0, 0.0, 0.0, 0.0, 0.0, 0.0, 0.0, 0.0, 0.0, 0.0, 0.0, 0.0, 0.0, 0.0, 0.0, 0.0, 0.0, 0.0, 0.0, 0.0, 0.0, 0.0, 0.0, 0.0, 0.0, 0.0, 0.0, 0.0, 0.0, 0.0, 0.0, 0.0, 0.0, 0.0, 0.0, 0.0, 0.0, 0.0, 0.0, 0.0, 0.0, 0.0, 0.0, 0.0, 0.0, 0.0, 0.0, 0.0, 0.0, 0.0, 0.0, 0.0, 0.0, 0.0, 0.0, 0.0, 0.0, 0.0, 0.0, 0.0, 0.0, 0.0, 0.0, 0.0, 0.0, 0.0, 0.0, 0.0, 0.0, 0.0, 0.0, 0.0, 0.0, 0.0, 0.0, 0.0, 0.0, 0.0, 0.0, 0.0, 0.0, 0.0, 0.0, 0.0, 0.0, 0.0, 0.0, 0.0, 0.0, 0.0, 0.0, 0.0, 0.0, 0.0, 0.0, 0.0, 0.0, 0.0, 0.0, 0.0, 0.0, 0.0, 0.0, 0.0, 0.0, 0.0, 0.0, 0.0, 0.0, 0.0, 0.0, 0.0, 0.0, 0.0, 0.0, 0.0, 0.0, 0.0, 0.0, 0.0, 0.0, 0.0, 0.0, 0.0, 0.0, 0.0, 0.0, 0.0, 0.0, 0.0, 0.0, 0.0, 0.0, 0.0, 0.0, 0.0, 0.0, 0.0, 0.0, 0.0, 0.0, 0.0, 0.0, 0.0, 0.0, 0.0, 0.0, 0.0, 0.0, 0.0, 0.0, 0.0, 0.0, 0.0, 0.0, 0.0, 0.0, 0.0, 0.0, 0.0, 0.0, 0.0, 0.0, 0.0, 0.0, 0.0, 0.0, 0.0, 0.0, 0.0, 0.0, 0.0, 0.0, 0.0, 0.0, 0.0, 0.0, 0.0, 0.0, 0.0, 0.0, 0.0, 0.0, 0.0, 0.0, 0.0, 0.0, 0.0, 0.0, 0.0, 0.0, 0.0, 0.0, 0.0, 0.0, 0.0, 0.0, 0.0, 0.0, 0.0, 0.0, 0.0, 0.0, 0.0, 0.0, 0.0, 0.0, 0.0, 0.0, 0.0, 0.0, 0.0, 0.0, 0.0, 0.0, 0.0, 0.0, 0.0, 0.0, 0.0, 0.0, 0.0, 0.0, 0.0, 0.0, 0.0, 0.0, 0.0, 0.0, 0.0, 0.0, 0.0, 0.0, 0.0, 0.0, 0.0, 0.0, 0.0, 0.0, 0.0, 0.0, 0.0, 0.0, 0.0, 0.0, 0.0, 0.0, 0.0, 0.0, 0.0, 0.0, 0.0, 0.0, 0.0, 0.0, 0.0, 0.0, 0.0, 0.0, 0.0, 0.0, 0.0, 0.0, 0.0, 0.0, 0.0, 0.0, 0.0, 0.0, 0.0, 0.0, 0.0, 0.0, 0.0, 0.0, 0.0, 0.0, 0.0, 0.0, 0.0, 0.0, 0.0, 0.0, 0.0, 0.0, 0.0, 0.0, 0.0, 0.0, 0.0, 0.0, 0.0, 0.0, 0.0, 0.0, 0.0, 0.0, 0.0, 0.0, 0.0, 0.0, 0.0, 0.0, 0.0, 0.0, 0.0, 0.0, 0.0, 0.0, 0.0, 0.0, 0.0, 0.0, 0.0, 0.0, 0.0, 0.0, 0.0, 0.0, 0.0, 0.0, 0.0, 0.0, 0.0, 0.0, 0.0, 0.0, 0.0, 0.0, 0.0, 0.0, 0.0, 0.0, 0.0, 0.0, 0.0, 0.0, 0.0, 0.0, 0.0, 0.0, 0.0, 0.0, 0.0, 0.0, 0.0, 0.0, 0.0, 0.0, 0.0, 0.0, 0.0, 0.0, 0.0, 0.0, 0.0, 0.0, 0.0, 0.0, 0.0, 0.0, 0.0, 0.0, 0.0, 0.0, 0.0, 0.0, 0.0, 0.0, 0.0, 0.0, 0.0, 0.0, 0.0, 0.0, 0.0, 0.0, 0.861, 0.7354, 0.8604, 0.7354, 0.8604, 0.7354, 0.861, 0.7354, 0.861, 0.7354, 0.75, 0.5146, 0.8598, 0.5146, 0.8598, 0.5146, 0.75, 0.5146, 0.75, 0.7354, 0.6402, 0.7354, 0.6402, 0.7354, 0.75, 0.7354, 0.75, 0.7354, 0.6402, 0.7354, 0.6402, 0.7354, 0.75, 0.7354, 0.7503, 0.5146, 0.8604, 0.5146, 0.8604, 0.5146, 0.7503, 0.5146, 0.875, 0.7354, 0.861, 0.7354, 0.861, 0.7354, 0.8608, 0.5142, 0.8608, 0.5142, 0.8679, 0.5071, 0.875, 0.5, 0.875, 0.5145, 0.8608, 0.7358, 0.861, 0.7354, 0.875, 0.7354, 0.875, 0.75, 0.6392, 0.7358, 0.6402, 0.7354, 0.75, 0.7354, 0.8598, 0.7354, 0.8608, 0.7358, 0.875, 0.75, 0.8605, 0.75, 0.6399, 0.75, 0.625, 0.75, 0.6396, 0.7348, 0.6396, 0.5152, 0.6396, 0.5152, 0.6396, 0.7348, 0.7717, 0.53, 0.838, 0.53, 0.838, 0.72, 0.7717, 0.72, 0.8604, 0.5146, 0.8604, 0.7348, 0.8604, 0.7348, 0.8604, 0.5146, 0.8604, 0.5152, 0.8604, 0.7348, 0.8604, 0.7348, 0.8604, 0.5152, 0.375, 0.01463, 0.625, 0.01463, 0.625, 0.2355, 0.375, 0.2355, 0.375, 0.2355, 0.625, 0.2355, 0.625, 0.25, 0.375, 0.25, 0.375, 0.7356, 0.625, 0.7356, 0.625, 0.75, 0.375, 0.75, 0.375, 0.5147, 0.625, 0.5147, 0.625, 0.7356, 0.375, 0.7356, 0.375, 0.4854, 0.625, 0.4854, 0.625, 0.5, 0.375, 0.5, 0.375, 0.2647, 0.625, 0.2647, 0.625, 0.4854, 0.375, 0.4854, 0.375, 0.9855, 0.625, 0.9855, 0.625, 1.0, 0.375, 1.0, 0.375, 0.7649, 0.625, 0.7649, 0.625, 0.9855, 0.375, 0.9855, 0.6402, 0.5146, 0.6396, 0.5146, 0.6392, 0.5142, 0.6396, 0.7348, 0.6396, 0.7354, 0.6392, 0.7358, 0.8604, 0.5152, 0.8604, 0.5146, 0.8608, 0.5142, 0.8598, 0.7354, 0.8604, 0.7354, 0.861, 0.7354, 0.8608, 0.7358, 0.6396, 0.7348, 0.6402, 0.7354, 0.6396, 0.7348, 0.8604, 0.7348, 0.8604, 0.7348, 0.8598, 0.7354, 0.6396, 0.5152, 0.6396, 0.5152, 0.6402, 0.5146, 0.6402, 0.5146, 0.8604, 0.5146, 0.8598, 0.5146, 0.8604, 0.5152, 0.6402, 0.7354, 0.6396, 0.7348, 0.6402, 0.7348, 0.8598, 0.7354, 0.8598, 0.7348, 0.8604, 0.7348, 0.6396, 0.5152, 0.6402, 0.5146, 0.6402, 0.5152, 0.6396, 0.5152, 0.6396, 0.7348, 0.6396, 0.7348, 0.6396, 0.5152, 0.8604, 0.7348, 0.8604, 0.5146, 0.8604, 0.5152, 0.8604, 0.7348, 0.7503, 0.5146, 0.6402, 0.5146, 0.6402, 0.5146, 0.75, 0.5146, 0.8604, 0.5152, 0.8604, 0.5152, 0.8598, 0.5146, 0.8598, 0.5146, 0.6396, 0.5152, 0.6396, 0.5152, 0.6402, 0.5146, 0.6402, 0.5146, 0.6402, 0.7354, 0.6402, 0.7354, 0.6396, 0.7348, 0.6396, 0.7348, 0.8598, 0.7354, 0.8598, 0.7354, 0.8604, 0.7348, 0.8604, 0.7348, 0.75, 0.7348, 0.8598, 0.7348, 0.8598, 0.7354, 0.75, 0.7354, 0.6402, 0.5152, 0.6402, 0.7348, 0.6396, 0.7348, 0.6396, 0.5152, 0.8598, 0.7348, 0.8598, 0.5152, 0.8604, 0.5146, 0.8604, 0.7348, 0.75, 0.5152, 0.7326, 0.5152, 0.6402, 0.5152, 0.6402, 0.5146, 0.7503, 0.5146, 0.8598, 0.7354, 0.8598, 0.7354, 0.8604, 0.7348, 0.8604, 0.7348, 0.6396, 0.7348, 0.6396, 0.7348, 0.6402, 0.7354, 0.6402, 0.7354, 0.6396, 0.5152, 0.6396, 0.5152, 0.6402, 0.5146, 0.6402, 0.5146, 0.6396, 0.7348, 0.6396, 0.5152, 0.6396, 0.5152, 0.6396, 0.7348, 0.6397, 0.5144, 0.6392, 0.5142, 0.6392, 0.5142, 0.6397, 0.5144, 0.8604, 0.7348, 0.8604, 0.5152, 0.8604, 0.5152, 0.8604, 0.7348, 0.6396, 0.5152, 0.6396, 0.7348, 0.6396, 0.7348, 0.6396, 0.5152, 0.625, 0.2647, 0.625, 0.25, 0.625, 0.25, 0.625, 0.2574, 0.625, 0.2647, 0.6402, 0.5146, 0.6392, 0.5142, 0.6392, 0.5142, 0.6397, 0.5144, 0.6402, 0.5146, 0.8598, 0.5146, 0.75, 0.5146, 0.6402, 0.5146, 0.6402, 0.5146, 0.75, 0.5146, 0.8598, 0.5146, 0.8608, 0.5142, 0.8604, 0.5146, 0.8604, 0.5146, 0.8606, 0.5144, 0.8608, 0.5142, 0.625, 0.5147, 0.625, 0.5, 0.625, 0.5, 0.625, 0.5147, 0.625, 0.75, 0.625, 0.7356, 0.625, 0.7356, 0.625, 0.75, 0.6392, 0.5142, 0.6392, 0.5142, 0.6392, 0.7358, 0.6392, 0.7358, 0.625, 0.75, 0.625, 0.7356, 0.625, 0.5147, 0.625, 0.5, 0.6321, 0.5071, 0.625, 0.2355, 0.625, 0.01463, 0.625, 0.01463, 0.625, 0.2355, 0.8604, 0.5152, 0.8608, 0.5142, 0.8608, 0.5142, 0.8608, 0.5142, 0.8604, 0.5152, 0.625, 0.25, 0.625, 0.2355, 0.625, 0.2355, 0.625, 0.25, 0.625, 0.4854, 0.625, 0.2647, 0.625, 0.2647, 0.625, 0.375, 0.625, 0.4854, 0.625, 0.5, 0.625, 0.4854, 0.625, 0.4854, 0.625, 0.4927, 0.625, 0.5, 0.6396, 0.7348, 0.6392, 0.7358, 0.6392, 0.7358, 0.6392, 0.7358, 0.6396, 0.7348, 0.625, 0.7356, 0.625, 0.5147, 0.625, 0.5147, 0.625, 0.7356, 0.875, 0.7354, 0.861, 0.7354, 0.861, 0.7354, 0.875, 0.7354, 0.8608, 0.5142, 0.8603, 0.5144, 0.8598, 0.5146, 0.75, 0.5146, 0.6402, 0.5146, 0.6397, 0.5144, 0.6392, 0.5142, 0.6321, 0.5071, 0.625, 0.5, 0.6323, 0.5, 0.6396, 0.5, 0.75, 0.5, 0.8603, 0.5, 0.8676, 0.5, 0.875, 0.5, 0.8679, 0.5071, 0.8608, 0.5142, 0.8606, 0.5144, 0.8606, 0.5144, 0.8608, 0.5142, 0.8606, 0.5144, 0.8604, 0.5146, 0.8604, 0.5146, 0.8606, 0.5144, 0.6321, 0.5071, 0.625, 0.5, 0.625, 0.5, 0.6321, 0.5071, 0.625, 0.4854, 0.625, 0.375, 0.625, 0.375, 0.625, 0.4854, 0.75, 0.5146, 0.6402, 0.5146, 0.6402, 0.5146, 0.75, 0.5146, 0.625, 0.2647, 0.625, 0.2574, 0.625, 0.2574, 0.625, 0.2647, 0.6392, 0.5142, 0.6321, 0.5071, 0.6321, 0.5071, 0.6392, 0.5142, 0.875, 0.5, 0.8679, 0.5071, 0.8679, 0.5071, 0.875, 0.5, 0.6402, 0.5146, 0.6397, 0.5144, 0.6397, 0.5144, 0.6402, 0.5146, 0.625, 0.4927, 0.625, 0.4854, 0.625, 0.4854, 0.625, 0.4927, 0.625, 0.5, 0.625, 0.4927, 0.625, 0.4927, 0.625, 0.5, 0.625, 0.375, 0.625, 0.2647, 0.625, 0.2647, 0.625, 0.375, 0.8598, 0.5146, 0.75, 0.5146, 0.75, 0.5146, 0.8598, 0.5146, 0.625, 0.2574, 0.625, 0.25, 0.625, 0.25, 0.625, 0.2574, 0.8679, 0.5071, 0.8608, 0.5142, 0.8608, 0.5142, 0.8679, 0.5071, 0.6392, 0.7358, 0.6392, 0.5142, 0.6396, 0.5152, 0.6396, 0.7348, 0.8604, 0.7348, 0.8604, 0.5152, 0.8608, 0.5142, 0.861, 0.7354, 0.6392, 0.5142, 0.6396, 0.5146, 0.6396, 0.5146, 0.6392, 0.5142, 0.6392, 0.5142, 0.8598, 0.5152, 0.75, 0.5152, 0.7503, 0.5146, 0.8604, 0.5146, 0.6402, 0.7348, 0.7326, 0.7348, 0.75, 0.7348, 0.75, 0.7354, 0.6402, 0.7354, 0.8604, 0.5146, 0.7503, 0.5146, 0.75, 0.5146, 0.8598, 0.5146, 0.6608, 0.5261, 0.7121, 0.5261, 0.7121, 0.5261, 0.6608, 0.5261, 0.6402, 0.5146, 0.7503, 0.5146, 0.7503, 0.5146, 0.6402, 0.5146, 0.8598, 0.7354, 0.75, 0.7354, 0.75, 0.7354, 0.8598, 0.7354, 0.8598, 0.7354, 0.75, 0.7354, 0.75, 0.7354, 0.8598, 0.7354, 0.6402, 0.5146, 0.75, 0.5146, 0.75, 0.5146, 0.6402, 0.5146, 0.7326, 0.7348, 0.7326, 0.5152, 0.75, 0.5152, 0.75, 0.7348, 0.8438, 0.53, 0.8438, 0.72, 0.8438, 0.72, 0.8438, 0.53, 0.7121, 0.5261, 0.7121, 0.5261, 0.7184, 0.531, 0.7184, 0.531, 0.7601, 0.7279, 0.8497, 0.7279, 0.8598, 0.7348, 0.75, 0.7348, 0.7229, 0.7274, 0.7184, 0.719, 0.7184, 0.531, 0.7229, 0.5226, 0.7326, 0.5152, 0.7326, 0.7348, 0.7601, 0.5221, 0.7601, 0.7279, 0.75, 0.7348, 0.75, 0.5152, 0.7717, 0.5261, 0.7717, 0.5261, 0.771, 0.5266, 0.7659, 0.53, 0.7659, 0.53, 0.6499, 0.5226, 0.6544, 0.531, 0.6544, 0.719, 0.6499, 0.7274, 0.6402, 0.7348, 0.6402, 0.5152, 0.7121, 0.7239, 0.7121, 0.7239, 0.7184, 0.719, 0.7184, 0.719, 0.7229, 0.5226, 0.7121, 0.5261, 0.6608, 0.5261, 0.6499, 0.5226, 0.6402, 0.5152, 0.7326, 0.5152, 0.6499, 0.7274, 0.6608, 0.7239, 0.7121, 0.7239, 0.7229, 0.7274, 0.7326, 0.7348, 0.6402, 0.7348, 0.6608, 0.7239, 0.6608, 0.7239, 0.6544, 0.719, 0.6544, 0.719, 0.8497, 0.5221, 0.7601, 0.5221, 0.75, 0.5152, 0.8598, 0.5152, 0.7717, 0.5261, 0.838, 0.5261, 0.838, 0.5261, 0.7717, 0.5261, 0.8497, 0.7279, 0.8497, 0.5221, 0.8598, 0.5152, 0.8598, 0.7348, 0.838, 0.7239, 0.8438, 0.72, 0.8497, 0.7279, 0.8438, 0.53, 0.838, 0.5261, 0.8497, 0.5221, 0.7717, 0.7239, 0.7601, 0.7279, 0.7659, 0.72, 0.7717, 0.5261, 0.7659, 0.53, 0.7601, 0.5221, 0.7717, 0.53, 0.7717, 0.72, 0.771, 0.72, 0.771, 0.53, 0.838, 0.7239, 0.838, 0.72, 0.8438, 0.72, 0.8438, 0.53, 0.838, 0.53, 0.838, 0.5261, 0.7717, 0.7239, 0.838, 0.7239, 0.8497, 0.7279, 0.7601, 0.7279, 0.8438, 0.72, 0.8438, 0.53, 0.8497, 0.5221, 0.8497, 0.7279, 0.838, 0.5261, 0.7717, 0.5261, 0.7601, 0.5221, 0.8497, 0.5221, 0.7659, 0.53, 0.7659, 0.72, 0.7601, 0.7279, 0.7601, 0.5221, 0.7717, 0.72, 0.838, 0.72, 0.838, 0.7239, 0.7717, 0.7239, 0.838, 0.72, 0.838, 0.53, 0.8438, 0.53, 0.8438, 0.72, 0.838, 0.53, 0.7717, 0.53, 0.7717, 0.5261, 0.838, 0.5261, 0.7659, 0.72, 0.7659, 0.53, 0.7659, 0.53, 0.7659, 0.72, 0.7717, 0.5261, 0.7717, 0.53, 0.771, 0.53, 0.771, 0.5266, 0.7717, 0.7239, 0.771, 0.7234, 0.771, 0.72, 0.7717, 0.72, 0.8438, 0.53, 0.8438, 0.53, 0.838, 0.5261, 0.838, 0.5261, 0.838, 0.7239, 0.838, 0.7239, 0.8438, 0.72, 0.8438, 0.72, 0.838, 0.7239, 0.7717, 0.7239, 0.7717, 0.7239, 0.838, 0.7239, 0.7659, 0.72, 0.7659, 0.72, 0.771, 0.7234, 0.771, 0.53, 0.7624, 0.53, 0.771, 0.5266, 0.7659, 0.72, 0.7659, 0.53, 0.771, 0.53, 0.771, 0.72, 0.7717, 0.7239, 0.7717, 0.7239, 0.7659, 0.72, 0.7659, 0.72, 0.771, 0.7234, 0.6544, 0.719, 0.6544, 0.7239, 0.6499, 0.7274, 0.6608, 0.5261, 0.6544, 0.5261, 0.6499, 0.5226, 0.7184, 0.531, 0.7184, 0.5261, 0.7229, 0.5226, 0.7121, 0.7239, 0.7184, 0.7239, 0.7229, 0.7274, 0.7184, 0.531, 0.7184, 0.719, 0.7184, 0.719, 0.7184, 0.531, 0.6544, 0.719, 0.6544, 0.531, 0.6544, 0.531, 0.6544, 0.719, 0.7121, 0.7239, 0.6608, 0.7239, 0.6608, 0.7239, 0.7121, 0.7239, 0.6645, 0.5342, 0.665, 0.5338, 0.7079, 0.5338, 0.7083, 0.5342, 0.7083, 0.7158, 0.7079, 0.7162, 0.665, 0.7162, 0.6645, 0.7158, 0.7079, 0.7162, 0.7083, 0.7158, 0.7184, 0.719, 0.7121, 0.7239, 0.7083, 0.5342, 0.7079, 0.5338, 0.7121, 0.5261, 0.7184, 0.531, 0.665, 0.5338, 0.6645, 0.5342, 0.6544, 0.531, 0.6608, 0.5261, 0.6645, 0.7158, 0.665, 0.7162, 0.6608, 0.7239, 0.6544, 0.719, 0.6645, 0.5342, 0.6645, 0.7158, 0.6544, 0.719, 0.6544, 0.531, 0.665, 0.7162, 0.7079, 0.7162, 0.7121, 0.7239, 0.6608, 0.7239, 0.7079, 0.5338, 0.665, 0.5338, 0.6608, 0.5261, 0.7121, 0.5261, 0.7083, 0.7158, 0.7083, 0.5342, 0.7184, 0.531, 0.7184, 0.719, 0.6544, 0.531, 0.6544, 0.531, 0.6608, 0.5261, 0.6608, 0.5261])
me_cube.materials.append(mat_material)
me_cube.materials.append(mat_color)
me_cube.materials.append(mat_material_001)
me_cube.use_mirror_vertex_groups = False
me_cube.update()

# ---- objects
ob_cube = bpy.data.objects.new('Cube', me_cube)
ob_light = bpy.data.objects.new('Light', light_light)
ob_camera = bpy.data.objects.new('Camera', cam_camera)

# ---- transforms, parenting, visibility, modifiers, constraints
ob_cube.location = (0.0, 0.0, 0.4962)
ob_cube.scale = (2.868, 1.0, 0.08429)
ob_cube.lock_rotations_4d = False
ob_cube.empty_display_type = 'ARROWS'
ob_cube.lineart.crease_threshold = 0.0
ob_light.location = (4.076, 1.005, 5.904)
ob_light.rotation_euler = (0.6503, 0.05522, 1.866)
ob_light.lock_rotations_4d = False
ob_light.empty_display_type = 'ARROWS'
ob_light.color = (0.0, 0.0, 0.0, 0.0)
ob_light.lineart.crease_threshold = 0.0
ob_camera.location = (7.359, -6.926, 4.958)
ob_camera.rotation_euler = (1.109, 0.0, 0.8149)
ob_camera.lock_rotations_4d = False
ob_camera.empty_display_type = 'ARROWS'
ob_camera.color = (0.0, 0.0, 0.0, 0.0)
ob_camera.display_type = 'WIRE'
ob_camera.lineart.crease_threshold = 0.0

# ---- collection membership
col_collection.objects.link(ob_cube)
col_collection.objects.link(ob_light)
col_collection.objects.link(ob_camera)

# ---- scene / render settings (as saved in the file)
scene.camera = ob_camera
scene.frame_start = 1; scene.frame_end = 250; scene.frame_set(1)
scene.render.engine = 'BLENDER_EEVEE_NEXT'
scene.cycles.sampling_pattern = 'TABULATED_SOBOL'
scene.cycles.use_light_tree = False
scene.view_settings.view_transform = 'Filmic'
bpy.context.view_layer.update()
